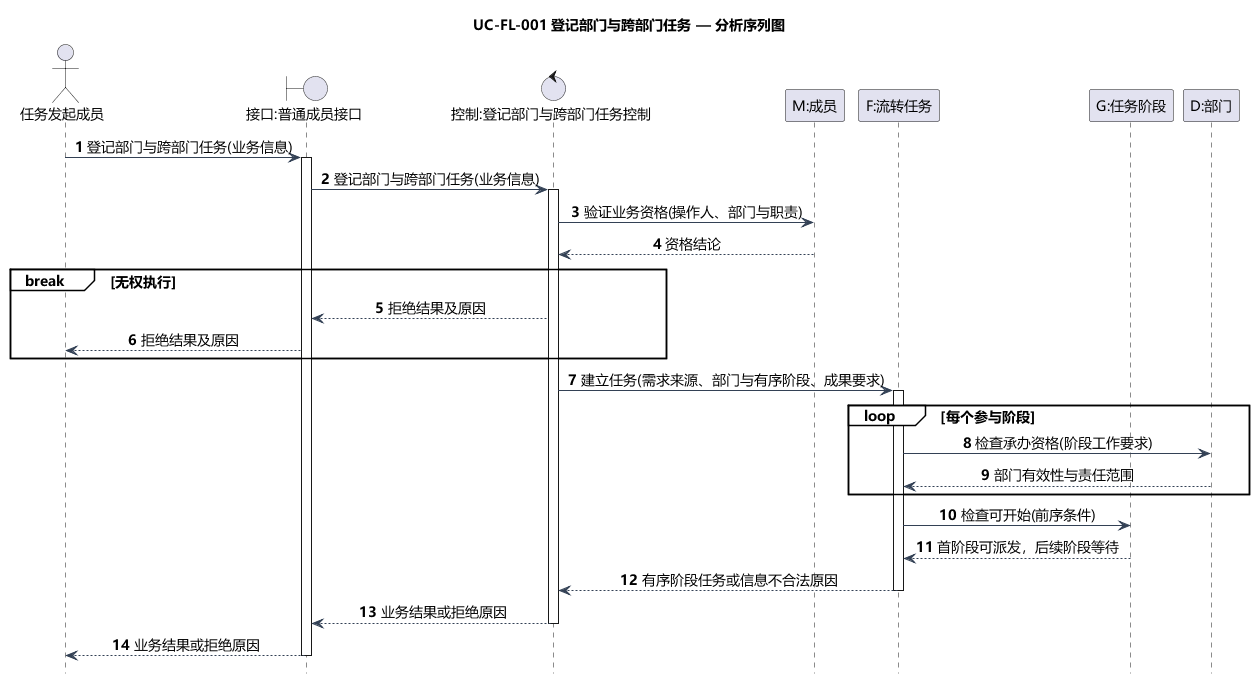

The diagram above was rendered by PlantUML. Its source (embedded in the PNG):
@startuml
title UC-FL-001 登记部门与跨部门任务 — 分析序列图
skinparam defaultFontName Microsoft YaHei
skinparam defaultFontSize 14
skinparam shadowing false
skinparam backgroundColor white
skinparam classAttributeIconSize 0
skinparam classBackgroundColor #F5FAFF
skinparam classBorderColor #46637F
skinparam ArrowColor #334155
skinparam nodesep 35
skinparam ranksep 45
hide footbox
autonumber
skinparam sequenceMessageAlign center
skinparam sequenceGroupBackgroundColor white
actor "任务发起成员" as A
boundary "接口:普通成员接口" as B
control "控制:登记部门与跨部门任务控制" as C
participant "M:成员" as M
participant "F:流转任务" as F
participant "G:任务阶段" as G
participant "D:部门" as D
A -> B: 登记部门与跨部门任务(业务信息)
activate B
B -> C: 登记部门与跨部门任务(业务信息)
activate C
C -> M: 验证业务资格(操作人、部门与职责)
M --> C: 资格结论
break 无权执行
  C --> B: 拒绝结果及原因
  B --> A: 拒绝结果及原因
end

C -> F: 建立任务(需求来源、部门与有序阶段、成果要求)
activate F
loop 每个参与阶段
  F -> D: 检查承办资格(阶段工作要求)
  D --> F: 部门有效性与责任范围
end
F -> G: 检查可开始(前序条件)
G --> F: 首阶段可派发，后续阶段等待
F --> C: 有序阶段任务或信息不合法原因
deactivate F

C --> B: 业务结果或拒绝原因
deactivate C
B --> A: 业务结果或拒绝原因
deactivate B
@enduml